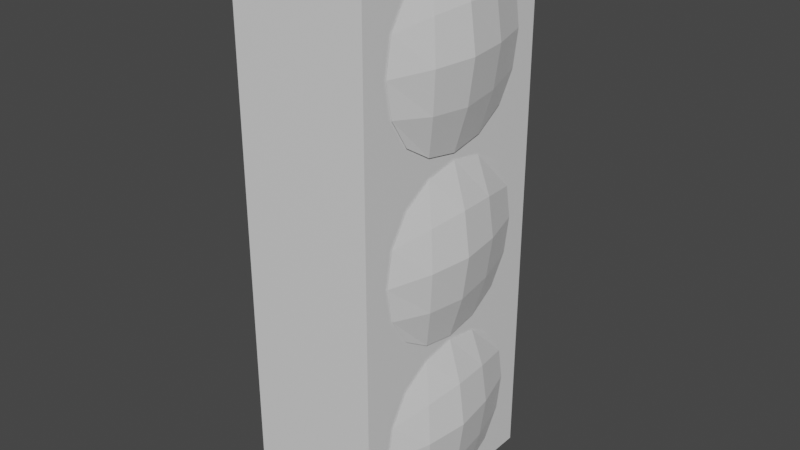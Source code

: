 # Source: TLight.blend  (saved by Blender 3.0.42; exported with 4.5.12 LTS)
import bpy
from mathutils import Matrix  # noqa: F401  (used for matrix-valued properties, if any)

bpy.ops.wm.read_factory_settings(use_empty=True)
scene = bpy.context.scene
scene.name = 'Scene'

# ---- collections
col_collection = bpy.data.collections.new('Collection'); scene.collection.children.link(col_collection)

# ---- materials (node trees are filled in below, after node groups)
mat_body = bpy.data.materials.new('Body')
mat_body.alpha_threshold = 0.0
mat_body.use_transparent_shadow = False
mat_body.line_color = (0.0, 0.0, 0.0, 1.0)
mat_light = bpy.data.materials.new('Light')
mat_light.use_transparent_shadow = False

# ---- material node trees
mat_body.use_nodes = True; mat_body.node_tree.nodes.clear()
_N = mat_body.node_tree.nodes; _L = mat_body.node_tree.links
n0 = _N.new('ShaderNodeOutputMaterial'); n0.name = 'Material Output'; n0.location = (300, 300)
n1 = _N.new('ShaderNodeBsdfPrincipled'); n1.name = 'Principled BSDF'; n1.location = (10, 300)
n1.distribution = 'GGX'
n1.subsurface_method = 'RANDOM_WALK_SKIN'
n1.inputs[2].default_value = 0.4
n1.inputs[3].default_value = 1.45
n1.inputs[27].default_value = (0.0, 0.0, 0.0, 1.0)
n1.inputs[28].default_value = 1.0
_L.new(n1.outputs[0], n0.inputs[0])
n0.is_active_output = True
mat_light.use_nodes = True; mat_light.node_tree.nodes.clear()
_N = mat_light.node_tree.nodes; _L = mat_light.node_tree.links
n0 = _N.new('ShaderNodeBsdfPrincipled'); n0.name = 'Principled BSDF'; n0.location = (10, 300)
n0.distribution = 'GGX'
n0.subsurface_method = 'RANDOM_WALK_SKIN'
n0.inputs[3].default_value = 1.45
n0.inputs[27].default_value = (0.0, 0.0, 0.0, 1.0)
n0.inputs[28].default_value = 1.0
n1 = _N.new('ShaderNodeOutputMaterial'); n1.name = 'Material Output'; n1.location = (300, 300)
_L.new(n0.outputs[0], n1.inputs[0])
n1.is_active_output = True

# ---- world
world_world = bpy.data.worlds.new('World'); scene.world = world_world
world_world.use_nodes = True; world_world.node_tree.nodes.clear()
_N = world_world.node_tree.nodes; _L = world_world.node_tree.links
n0 = _N.new('ShaderNodeOutputWorld'); n0.name = 'World Output'; n0.location = (300, 300)
n1 = _N.new('ShaderNodeBackground'); n1.name = 'Background'; n1.location = (10, 300)
n1.inputs[0].default_value = (0.05088, 0.05088, 0.05088, 1.0)
_L.new(n1.outputs[0], n0.inputs[0])
n0.is_active_output = True
world_world.color = (0.05088, 0.05088, 0.05088)
world_world.use_sun_shadow = False
world_world.sun_shadow_jitter_overblur = 0.0

# ---- meshes
me_plane_002 = bpy.data.meshes.new('Plane.002')
me_plane_002.from_pydata([(-3.298e-08, -0.4368, 0.4368), (3.298e-08, -0.4368, -0.4368), (-3.298e-08, 0.4368, 0.4368), (3.298e-08, 0.4368, -0.4368), (-4.576e-08, 0.0, 0.6061), (0.0, -0.6061, 0.0), (4.576e-08, 0.0, -0.6061), (0.0, 0.6061, 0.0), (0.1283, 9.313e-10, 0.0), (-4.248e-08, 0.2374, 0.5626), (-4.248e-08, -0.2374, 0.5626), (-1.792e-08, -0.5626, 0.2374), (1.792e-08, -0.5626, -0.2374), (4.248e-08, -0.2374, -0.5626), (4.248e-08, 0.2374, -0.5626), (1.792e-08, 0.5626, -0.2374), (-1.792e-08, 0.5626, 0.2374), (0.08819, -0.3031, 0.0), (0.08819, -1.863e-09, -0.3031), (0.08819, 0.3031, 0.0), (0.08819, -9.313e-10, 0.3031), (0.06063, -0.2835, 0.2835), (0.06063, -0.2835, -0.2835), (0.06063, 0.2835, -0.2835), (0.06063, 0.2835, 0.2835), (-3.298e-08, -0.4368, 1.676), (3.298e-08, -0.4368, 0.8027), (-3.298e-08, 0.4368, 1.676), (3.298e-08, 0.4368, 0.8027), (-4.576e-08, 0.0, 1.846), (0.0, -0.6061, 1.24), (4.576e-08, 0.0, 0.6334), (0.0, 0.6061, 1.24), (0.1283, 9.313e-10, 1.24), (-4.248e-08, 0.2374, 1.802), (-4.248e-08, -0.2374, 1.802), (-1.792e-08, -0.5626, 1.477), (1.792e-08, -0.5626, 1.002), (4.248e-08, -0.2374, 0.6769), (4.248e-08, 0.2374, 0.6769), (1.792e-08, 0.5626, 1.002), (-1.792e-08, 0.5626, 1.477), (0.08819, -0.3031, 1.24), (0.08819, -1.863e-09, 0.9365), (0.08819, 0.3031, 1.24), (0.08819, -9.313e-10, 1.543), (0.06063, -0.2835, 1.523), (0.06063, -0.2835, 0.956), (0.06063, 0.2835, 0.956), (0.06063, 0.2835, 1.523), (-3.298e-08, -0.4368, 2.935), (3.298e-08, -0.4368, 2.062), (-3.298e-08, 0.4368, 2.935), (3.298e-08, 0.4368, 2.062), (-4.576e-08, 0.0, 3.105), (0.0, -0.6061, 2.499), (4.576e-08, 0.0, 1.892), (0.0, 0.6061, 2.499), (0.1283, 9.313e-10, 2.499), (-4.248e-08, 0.2374, 3.061), (-4.248e-08, -0.2374, 3.061), (-1.792e-08, -0.5626, 2.736), (1.792e-08, -0.5626, 2.261), (4.248e-08, -0.2374, 1.936), (4.248e-08, 0.2374, 1.936), (1.792e-08, 0.5626, 2.261), (-1.792e-08, 0.5626, 2.736), (0.08819, -0.3031, 2.499), (0.08819, -1.863e-09, 2.195), (0.08819, 0.3031, 2.499), (0.08819, -9.313e-10, 2.802), (0.06063, -0.2835, 2.782), (0.06063, -0.2835, 2.215), (0.06063, 0.2835, 2.215), (0.06063, 0.2835, 2.782), (-0.9515, -0.7776, -0.6406), (-0.9515, -0.7776, 3.21), (-0.9515, 0.7776, -0.6406), (-0.9515, 0.7776, 3.21), (-0.009188, -0.7776, -0.6406), (-0.009188, -0.7776, 3.21), (-0.009188, 0.7776, -0.6406), (-0.009188, 0.7776, 3.21)], [], [(0, 11, 21, 10), (11, 5, 17, 21), (21, 17, 8, 20), (10, 21, 20, 4), (5, 12, 22, 17), (12, 1, 13, 22), (22, 13, 6, 18), (17, 22, 18, 8), (8, 18, 23, 19), (18, 6, 14, 23), (23, 14, 3, 15), (19, 23, 15, 7), (4, 20, 24, 9), (20, 8, 19, 24), (24, 19, 7, 16), (9, 24, 16, 2), (25, 36, 46, 35), (36, 30, 42, 46), (46, 42, 33, 45), (35, 46, 45, 29), (30, 37, 47, 42), (37, 26, 38, 47), (47, 38, 31, 43), (42, 47, 43, 33), (33, 43, 48, 44), (43, 31, 39, 48), (48, 39, 28, 40), (44, 48, 40, 32), (29, 45, 49, 34), (45, 33, 44, 49), (49, 44, 32, 41), (34, 49, 41, 27), (50, 61, 71, 60), (61, 55, 67, 71), (71, 67, 58, 70), (60, 71, 70, 54), (55, 62, 72, 67), (62, 51, 63, 72), (72, 63, 56, 68), (67, 72, 68, 58), (58, 68, 73, 69), (68, 56, 64, 73), (73, 64, 53, 65), (69, 73, 65, 57), (54, 70, 74, 59), (70, 58, 69, 74), (74, 69, 57, 66), (59, 74, 66, 52), (75, 76, 78, 77), (77, 78, 82, 81), (81, 82, 80, 79), (79, 80, 76, 75), (77, 81, 79, 75), (82, 78, 76, 80)])
me_plane_002.polygons.foreach_set('material_index', [1, 1, 1, 1, 1, 1, 1, 1, 1, 1, 1, 1, 1, 1, 1, 1, 1, 1, 1, 1, 1, 1, 1, 1, 1, 1, 1, 1, 1, 1, 1, 1, 1, 1, 1, 1, 1, 1, 1, 1, 1, 1, 1, 1, 1, 1, 1, 1, 0, 0, 0, 0, 0, 0])
_uv = me_plane_002.uv_layers.new(name='UVMap')
_uv.uv.foreach_set('vector', [0.1324, 0.6073, 0.1966, 0.5813, 0.1697, 0.6612, 0.08538, 0.6582, 0.1966, 0.5813, 0.2675, 0.5813, 0.2511, 0.6712, 0.1697, 0.6612, 0.1697, 0.6612, 0.2511, 0.6712, 0.2355, 0.7564, 0.1502, 0.7409, 0.08538, 0.6582, 0.1697, 0.6612, 0.1502, 0.7409, 0.06035, 0.7245, 0.2675, 0.5813, 0.3338, 0.6063, 0.3308, 0.6906, 0.2511, 0.6712, 0.3338, 0.6063, 0.3847, 0.6533, 0.4107, 0.7176, 0.3308, 0.6906, 0.3308, 0.6906, 0.4107, 0.7176, 0.4107, 0.7884, 0.3208, 0.772, 0.2511, 0.6712, 0.3308, 0.6906, 0.3208, 0.772, 0.2355, 0.7564, 0.2355, 0.7564, 0.3208, 0.772, 0.3014, 0.8517, 0.2199, 0.8417, 0.3208, 0.772, 0.4107, 0.7884, 0.3856, 0.8547, 0.3014, 0.8517, 0.3014, 0.8517, 0.3856, 0.8547, 0.3386, 0.9056, 0.2744, 0.9316, 0.2199, 0.8417, 0.3014, 0.8517, 0.2744, 0.9316, 0.2035, 0.9316, 0.06035, 0.7245, 0.1502, 0.7409, 0.1403, 0.8223, 0.06035, 0.7953, 0.1502, 0.7409, 0.2355, 0.7564, 0.2199, 0.8417, 0.1403, 0.8223, 0.1403, 0.8223, 0.2199, 0.8417, 0.2035, 0.9316, 0.1373, 0.9066, 0.06035, 0.7953, 0.1403, 0.8223, 0.1373, 0.9066, 0.08632, 0.8596, 0.5985, 0.3364, 0.5729, 0.2732, 0.6516, 0.2997, 0.6486, 0.3827, 0.5729, 0.2732, 0.5729, 0.2035, 0.6614, 0.2196, 0.6516, 0.2997, 0.6516, 0.2997, 0.6614, 0.2196, 0.7453, 0.2349, 0.73, 0.3188, 0.6486, 0.3827, 0.6516, 0.2997, 0.73, 0.3188, 0.7138, 0.4073, 0.5729, 0.2035, 0.5976, 0.1383, 0.6805, 0.1412, 0.6614, 0.2196, 0.5976, 0.1383, 0.6438, 0.08813, 0.707, 0.06258, 0.6805, 0.1412, 0.6805, 0.1412, 0.707, 0.06258, 0.7767, 0.06258, 0.7606, 0.151, 0.6614, 0.2196, 0.6805, 0.1412, 0.7606, 0.151, 0.7453, 0.2349, 0.7453, 0.2349, 0.7606, 0.151, 0.839, 0.1701, 0.8292, 0.2503, 0.7606, 0.151, 0.7767, 0.06258, 0.842, 0.08721, 0.839, 0.1701, 0.839, 0.1701, 0.842, 0.08721, 0.8921, 0.1335, 0.9176, 0.1967, 0.8292, 0.2503, 0.839, 0.1701, 0.9176, 0.1967, 0.9176, 0.2664, 0.7138, 0.4073, 0.73, 0.3188, 0.8101, 0.3287, 0.7835, 0.4073, 0.73, 0.3188, 0.7453, 0.2349, 0.8292, 0.2503, 0.8101, 0.3287, 0.8101, 0.3287, 0.8292, 0.2503, 0.9176, 0.2664, 0.893, 0.3316, 0.7835, 0.4073, 0.8101, 0.3287, 0.893, 0.3316, 0.8467, 0.3817, 0.6473, 0.9009, 0.6011, 0.8509, 0.6838, 0.848, 0.7103, 0.9264, 0.6011, 0.8509, 0.5766, 0.7859, 0.6648, 0.7698, 0.6838, 0.848, 0.6838, 0.848, 0.6648, 0.7698, 0.7484, 0.7545, 0.7637, 0.8382, 0.7103, 0.9264, 0.6838, 0.848, 0.7637, 0.8382, 0.7798, 0.9264, 0.5766, 0.7859, 0.5766, 0.7164, 0.655, 0.6899, 0.6648, 0.7698, 0.5766, 0.7164, 0.6021, 0.6533, 0.652, 0.6072, 0.655, 0.6899, 0.655, 0.6899, 0.652, 0.6072, 0.7171, 0.5827, 0.7332, 0.6709, 0.6648, 0.7698, 0.655, 0.6899, 0.7332, 0.6709, 0.7484, 0.7545, 0.7484, 0.7545, 0.7332, 0.6709, 0.813, 0.6611, 0.8321, 0.7393, 0.7332, 0.6709, 0.7171, 0.5827, 0.7866, 0.5827, 0.813, 0.6611, 0.813, 0.6611, 0.7866, 0.5827, 0.8496, 0.6082, 0.8957, 0.6581, 0.8321, 0.7393, 0.813, 0.6611, 0.8957, 0.6581, 0.9203, 0.7232, 0.7798, 0.9264, 0.7637, 0.8382, 0.8419, 0.8191, 0.8448, 0.9018, 0.7637, 0.8382, 0.7484, 0.7545, 0.8321, 0.7393, 0.8419, 0.8191, 0.8419, 0.8191, 0.8321, 0.7393, 0.9203, 0.7232, 0.9203, 0.7927, 0.8448, 0.9018, 0.8419, 0.8191, 0.9203, 0.7927, 0.8948, 0.8557, 0.08161, 0.1514, 0.08161, 0.02828, 0.1313, 0.02828, 0.1313, 0.1514, 0.05139, 0.3741, 0.05139, 0.2509, 0.08153, 0.2509, 0.08153, 0.3741, 0.08161, 0.1515, 0.2048, 0.1515, 0.2048, 0.2012, 0.08161, 0.2012, 0.08153, 0.07802, 0.08153, 0.2012, 0.05139, 0.2012, 0.05139, 0.07802, 0.05139, 0.02828, 0.08153, 0.02828, 0.08153, 0.07802, 0.05139, 0.07802, 0.08153, 0.2509, 0.05139, 0.2509, 0.05139, 0.2012, 0.08153, 0.2012])
me_plane_002.materials.append(mat_body)
me_plane_002.materials.append(mat_light)
me_plane_002.use_remesh_fix_poles = True
me_plane_002.use_remesh_preserve_attributes = False
me_plane_002.update()

# ---- objects
ob_plane_002 = bpy.data.objects.new('Plane.002', me_plane_002)

# ---- transforms, parenting, visibility, modifiers, constraints
ob_plane_002.location = (0.4804, 0.0, -1.285)

# ---- collection membership
col_collection.objects.link(ob_plane_002)

# ---- scene / render settings (as saved in the file)
scene.frame_start = 1; scene.frame_end = 250; scene.frame_set(1)
scene.render.engine = 'BLENDER_EEVEE_NEXT'
scene.cycles.sampling_pattern = 'TABULATED_SOBOL'
scene.cycles.use_light_tree = False
scene.view_settings.view_transform = 'Filmic'
bpy.context.view_layer.update()

# ---- added for rendering (the .blend has no active camera and no usable light): camera, sun
cam_auto = bpy.data.cameras.new('AutoCamera')
cam_auto.lens = 50.0
cam_auto.sensor_width = 36.0
cam_auto.clip_end = 1000.0
ob_auto_camera = bpy.data.objects.new('AutoCamera', cam_auto)
scene.collection.objects.link(ob_auto_camera)
ob_auto_camera.location = (4.03867, -4.76393, 3.17595)
ob_auto_camera.rotation_euler = (1.09748, -7.21219e-08, 0.694738)
scene.camera = ob_auto_camera
light_auto_sun = bpy.data.lights.new('AutoSun', 'SUN')
light_auto_sun.energy = 3.0
light_auto_sun.angle = 0.0523599
ob_auto_sun = bpy.data.objects.new('AutoSun', light_auto_sun)
scene.collection.objects.link(ob_auto_sun)
ob_auto_sun.rotation_euler = (0.872665, 0.174533, 0.523599)
bpy.context.view_layer.update()
